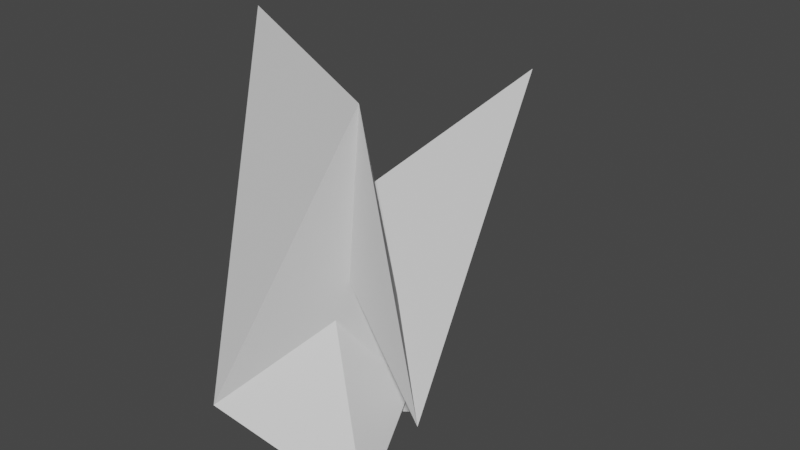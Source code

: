 # Source: GenerationMesh.blend  (saved by Blender 3.5.10; exported with 4.5.12 LTS)
import bpy
from mathutils import Matrix  # noqa: F401  (used for matrix-valued properties, if any)

bpy.ops.wm.read_factory_settings(use_empty=True)
scene = bpy.context.scene
scene.name = 'Scene'

# ---- collections
col_collection = bpy.data.collections.new('Collection'); scene.collection.children.link(col_collection)

# ---- world
world_world = bpy.data.worlds.new('World'); scene.world = world_world
world_world.use_nodes = True; world_world.node_tree.nodes.clear()
_N = world_world.node_tree.nodes; _L = world_world.node_tree.links
n0 = _N.new('ShaderNodeOutputWorld'); n0.name = 'World Output'; n0.location = (300, 300)
n1 = _N.new('ShaderNodeBackground'); n1.name = 'Background'; n1.location = (10, 300)
n1.inputs[0].default_value = (0.05088, 0.05088, 0.05088, 1.0)
_L.new(n1.outputs[0], n0.inputs[0])
n0.is_active_output = True
world_world.color = (0.05088, 0.05088, 0.05088)
world_world.use_sun_shadow = False
world_world.sun_shadow_jitter_overblur = 0.0

# ---- meshes
me_cube_001 = bpy.data.meshes.new('Cube.001')
me_cube_001.from_pydata([(0.2446, -0.633, 0.0928), (-0.3119, -0.3246, 0.6007), (0.4849, -0.7212, -0.8615), (0.07851, -0.9801, -0.4878), (0.6603, -0.6638, -0.4747), (0.4774, -0.7041, 0.5543), (0.1615, 0.6506, 0.2232), (0.4042, -0.3258, -0.7337)], [], [(0, 1, 3, 2), (2, 3, 7, 6), (6, 7, 5, 4), (4, 5, 1, 0), (2, 6, 4, 0), (7, 3, 1, 5)])
_uv = me_cube_001.uv_layers.new(name='UVMap')
_uv.uv.foreach_set('vector', [0.375, 0.0, 0.625, 0.0, 0.625, 0.25, 0.375, 0.25, 0.375, 0.25, 0.625, 0.25, 0.625, 0.5, 0.375, 0.5, 0.375, 0.5, 0.625, 0.5, 0.625, 0.75, 0.375, 0.75, 0.375, 0.75, 0.625, 0.75, 0.625, 1.0, 0.375, 1.0, 0.125, 0.5, 0.375, 0.5, 0.375, 0.75, 0.125, 0.75, 0.625, 0.5, 0.875, 0.5, 0.875, 0.75, 0.625, 0.75])
_ca = me_cube_001.color_attributes.new('Col', 'BYTE_COLOR', 'CORNER')
_ca.data.foreach_set('color', [0.2384, 0.2747, 0.7991, 1.0, 0.08438, 0.04374, 0.008568, 1.0, 1.0, 0.5395, 0.04817, 1.0, 0.0003035, 0.016, 0.8469, 1.0, 0.0331, 0.956, 0.0137, 1.0, 0.02956, 0.4287, 0.06663, 1.0, 0.01521, 0.9216, 0.1195, 1.0, 0.3613, 0.314, 0.2346, 1.0, 0.7084, 0.1301, 0.4233, 1.0, 0.305, 0.7605, 0.007499, 1.0, 0.8308, 0.2582, 0.3005, 1.0, 0.5395, 0.07227, 0.0331, 1.0, 0.7157, 0.5149, 0.003347, 1.0, 0.07619, 0.0356, 0.6376, 1.0, 0.7084, 0.2918, 0.6105, 1.0, 0.02217, 0.05127, 0.1714, 1.0, 0.8469, 0.2705, 0.006049, 1.0, 0.016, 0.002428, 0.02217, 1.0, 0.04231, 0.2384, 0.7758, 1.0, 0.08438, 0.4508, 0.02122, 1.0, 0.08866, 0.1413, 0.5395, 1.0, 0.9647, 0.0319, 0.05448, 1.0, 0.9047, 0.02732, 0.3763, 1.0, 0.7011, 0.0006071, 0.8469, 1.0])
me_cube_001.update()

# ---- objects
ob_cube = bpy.data.objects.new('Cube', me_cube_001)

# ---- transforms, parenting, visibility, modifiers, constraints
ob_cube.location = (0.0, 0.0, 0.0)

# ---- collection membership
col_collection.objects.link(ob_cube)

# ---- scene / render settings (as saved in the file)
scene.frame_start = 1; scene.frame_end = 250; scene.frame_set(1)
scene.render.engine = 'BLENDER_EEVEE_NEXT'
scene.cycles.sampling_pattern = 'TABULATED_SOBOL'
scene.view_settings.view_transform = 'Filmic'
bpy.context.view_layer.update()

# ---- added for rendering (the .blend has no active camera and no usable light): camera, sun
cam_auto = bpy.data.cameras.new('AutoCamera')
cam_auto.lens = 50.0
cam_auto.sensor_width = 36.0
cam_auto.clip_end = 1000.0
ob_auto_camera = bpy.data.objects.new('AutoCamera', cam_auto)
scene.collection.objects.link(ob_auto_camera)
ob_auto_camera.location = (2.39136, -2.82537, 1.64334)
ob_auto_camera.rotation_euler = (1.09748, -7.21219e-08, 0.694738)
scene.camera = ob_auto_camera
light_auto_sun = bpy.data.lights.new('AutoSun', 'SUN')
light_auto_sun.energy = 3.0
light_auto_sun.angle = 0.0523599
ob_auto_sun = bpy.data.objects.new('AutoSun', light_auto_sun)
scene.collection.objects.link(ob_auto_sun)
ob_auto_sun.rotation_euler = (0.872665, 0.174533, 0.523599)
bpy.context.view_layer.update()
